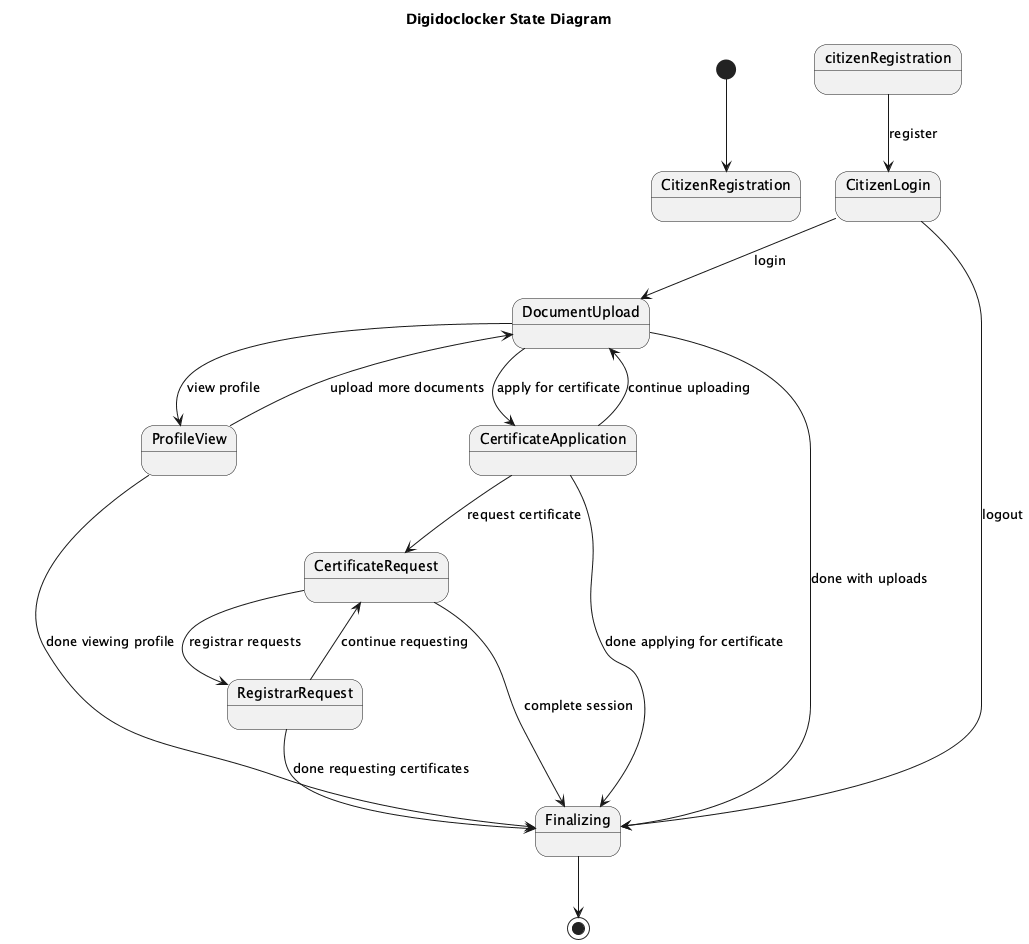

The diagram above was rendered by PlantUML. Its source (embedded in the PNG):
@startuml
title Digidoclocker State Diagram

[*] --> CitizenRegistration

state CitizenRegistration
state "CitizenLogin" as CitizenLogin
state DocumentUpload
state ProfileView
state CertificateApplication
state "CertificateRequest" as CertificateRequest
state RegistrarRequest
state Finalizing

citizenRegistration --> CitizenLogin : register
CitizenLogin --> DocumentUpload : login
DocumentUpload --> ProfileView : view profile
DocumentUpload --> CertificateApplication : apply for certificate
ProfileView --> DocumentUpload : upload more documents
CertificateApplication --> DocumentUpload : continue uploading
CertificateApplication --> CertificateRequest : request certificate
CertificateRequest --> RegistrarRequest : registrar requests
RegistrarRequest --> CertificateRequest : continue requesting

CertificateRequest --> Finalizing : complete session
CitizenLogin --> Finalizing : logout
DocumentUpload --> Finalizing : done with uploads
ProfileView --> Finalizing : done viewing profile
CertificateApplication --> Finalizing : done applying for certificate
RegistrarRequest --> Finalizing : done requesting certificates

Finalizing --> [*]

@enduml